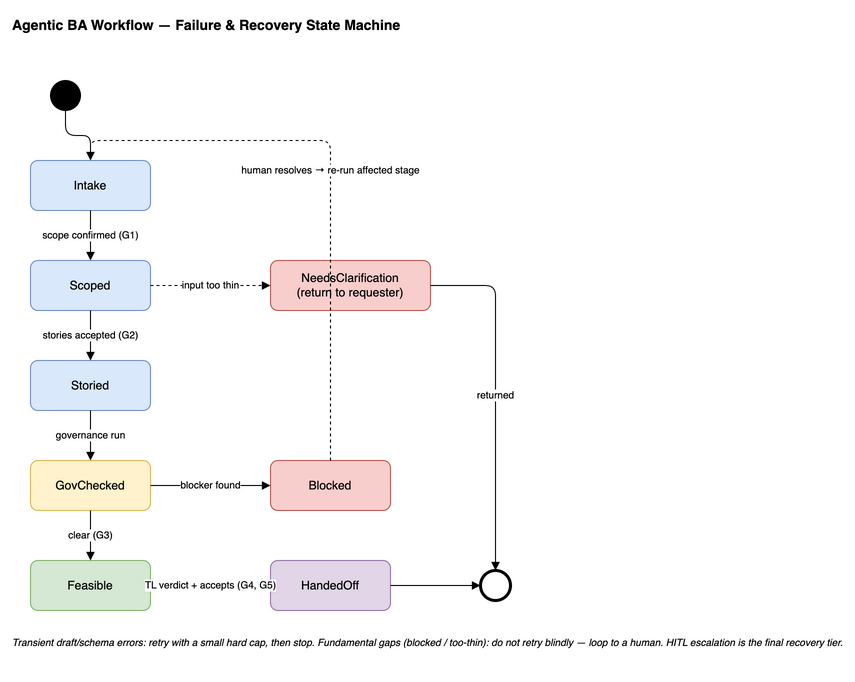

The diagram above was exported from draw.io. Its source (the exported page's mxGraphModel, read from the mxfile embedded in the PNG):
<mxGraphModel dx="900" dy="700" grid="1" gridSize="10" guides="1" tooltips="1" connect="1" arrows="1" fold="1" page="1" pageScale="1" pageWidth="850" pageHeight="700" math="0" shadow="0" adaptiveColors="auto">
  <root>
    <mxCell id="0" />
    <mxCell id="1" parent="0" />
    <mxCell id="title" value="Agentic BA Workflow — Failure &amp; Recovery State Machine" style="text;html=1;align=left;verticalAlign=middle;fontStyle=1;fontSize=14;" vertex="1" parent="1">
      <mxGeometry x="40" y="20" width="600" height="30" as="geometry" />
    </mxCell>
    <mxCell id="start" value="" style="ellipse;whiteSpace=wrap;html=1;fillColor=#000000;strokeColor=#000000;" vertex="1" parent="1">
      <mxGeometry x="80" y="90" width="30" height="30" as="geometry" />
    </mxCell>
    <mxCell id="intake" value="Intake" style="rounded=1;whiteSpace=wrap;html=1;fillColor=#dae8fc;strokeColor=#6c8ebf;" vertex="1" parent="1">
      <mxGeometry x="60" y="170" width="120" height="50" as="geometry" />
    </mxCell>
    <mxCell id="scoped" value="Scoped" style="rounded=1;whiteSpace=wrap;html=1;fillColor=#dae8fc;strokeColor=#6c8ebf;" vertex="1" parent="1">
      <mxGeometry x="60" y="270" width="120" height="50" as="geometry" />
    </mxCell>
    <mxCell id="storied" value="Storied" style="rounded=1;whiteSpace=wrap;html=1;fillColor=#dae8fc;strokeColor=#6c8ebf;" vertex="1" parent="1">
      <mxGeometry x="60" y="370" width="120" height="50" as="geometry" />
    </mxCell>
    <mxCell id="gov" value="GovChecked" style="rounded=1;whiteSpace=wrap;html=1;fillColor=#fff2cc;strokeColor=#d6b656;" vertex="1" parent="1">
      <mxGeometry x="60" y="470" width="120" height="50" as="geometry" />
    </mxCell>
    <mxCell id="blocked" value="Blocked" style="rounded=1;whiteSpace=wrap;html=1;fillColor=#f8cecc;strokeColor=#b85450;" vertex="1" parent="1">
      <mxGeometry x="300" y="470" width="120" height="50" as="geometry" />
    </mxCell>
    <mxCell id="feasible" value="Feasible" style="rounded=1;whiteSpace=wrap;html=1;fillColor=#d5e8d4;strokeColor=#82b366;" vertex="1" parent="1">
      <mxGeometry x="60" y="570" width="120" height="50" as="geometry" />
    </mxCell>
    <mxCell id="handed" value="HandedOff" style="rounded=1;whiteSpace=wrap;html=1;fillColor=#e1d5e7;strokeColor=#9673a6;" vertex="1" parent="1">
      <mxGeometry x="300" y="570" width="120" height="50" as="geometry" />
    </mxCell>
    <mxCell id="needs" value="NeedsClarification&#10;(return to requester)" style="rounded=1;whiteSpace=wrap;html=1;fillColor=#f8cecc;strokeColor=#b85450;" vertex="1" parent="1">
      <mxGeometry x="300" y="270" width="160" height="50" as="geometry" />
    </mxCell>
    <mxCell id="end" value="" style="ellipse;whiteSpace=wrap;html=1;fillColor=#ffffff;strokeColor=#000000;strokeWidth=3;" vertex="1" parent="1">
      <mxGeometry x="510" y="580" width="30" height="30" as="geometry" />
    </mxCell>
    <mxCell id="se0" style="edgeStyle=orthogonalEdgeStyle;html=1;endArrow=block;" edge="1" parent="1" source="start" target="intake">
      <mxGeometry relative="1" as="geometry" />
    </mxCell>
    <mxCell id="se1" value="scope confirmed (G1)" style="edgeStyle=orthogonalEdgeStyle;html=1;endArrow=block;fontSize=10;" edge="1" parent="1" source="intake" target="scoped">
      <mxGeometry relative="1" as="geometry" />
    </mxCell>
    <mxCell id="se2" value="stories accepted (G2)" style="edgeStyle=orthogonalEdgeStyle;html=1;endArrow=block;fontSize=10;" edge="1" parent="1" source="scoped" target="storied">
      <mxGeometry relative="1" as="geometry" />
    </mxCell>
    <mxCell id="se3" value="governance run" style="edgeStyle=orthogonalEdgeStyle;html=1;endArrow=block;fontSize=10;" edge="1" parent="1" source="storied" target="gov">
      <mxGeometry relative="1" as="geometry" />
    </mxCell>
    <mxCell id="se4" value="clear (G3)" style="edgeStyle=orthogonalEdgeStyle;html=1;endArrow=block;fontSize=10;" edge="1" parent="1" source="gov" target="feasible">
      <mxGeometry relative="1" as="geometry" />
    </mxCell>
    <mxCell id="se5" value="blocker found" style="edgeStyle=orthogonalEdgeStyle;html=1;endArrow=block;fontSize=10;" edge="1" parent="1" source="gov" target="blocked">
      <mxGeometry relative="1" as="geometry" />
    </mxCell>
    <mxCell id="se6" value="human resolves → re-run affected stage" style="edgeStyle=orthogonalEdgeStyle;html=1;endArrow=block;dashed=1;fontSize=10;" edge="1" parent="1" source="blocked" target="intake">
      <mxGeometry relative="1" as="geometry">
        <Array as="points">
          <mxPoint x="360" y="150" />
          <mxPoint x="120" y="150" />
        </Array>
      </mxGeometry>
    </mxCell>
    <mxCell id="se7" value="TL verdict + accepts (G4, G5)" style="edgeStyle=orthogonalEdgeStyle;html=1;endArrow=block;fontSize=10;" edge="1" parent="1" source="feasible" target="handed">
      <mxGeometry relative="1" as="geometry" />
    </mxCell>
    <mxCell id="se8" style="edgeStyle=orthogonalEdgeStyle;html=1;endArrow=block;" edge="1" parent="1" source="handed" target="end">
      <mxGeometry relative="1" as="geometry" />
    </mxCell>
    <mxCell id="se9" value="input too thin" style="edgeStyle=orthogonalEdgeStyle;html=1;endArrow=block;dashed=1;fontSize=10;" edge="1" parent="1" source="scoped" target="needs">
      <mxGeometry relative="1" as="geometry" />
    </mxCell>
    <mxCell id="se10" value="returned" style="edgeStyle=orthogonalEdgeStyle;html=1;endArrow=block;fontSize=10;" edge="1" parent="1" source="needs" target="end">
      <mxGeometry relative="1" as="geometry">
        <Array as="points">
          <mxPoint x="525" y="295" />
        </Array>
      </mxGeometry>
    </mxCell>
    <mxCell id="slegend" value="Transient draft/schema errors: retry with a small hard cap, then stop. Fundamental gaps (blocked / too-thin): do not retry blindly — loop to a human. HITL escalation is the final recovery tier." style="text;html=1;align=left;verticalAlign=top;fontSize=10;fontStyle=2;" vertex="1" parent="1">
      <mxGeometry x="40" y="640" width="780" height="40" as="geometry" />
    </mxCell>
  </root>
</mxGraphModel>